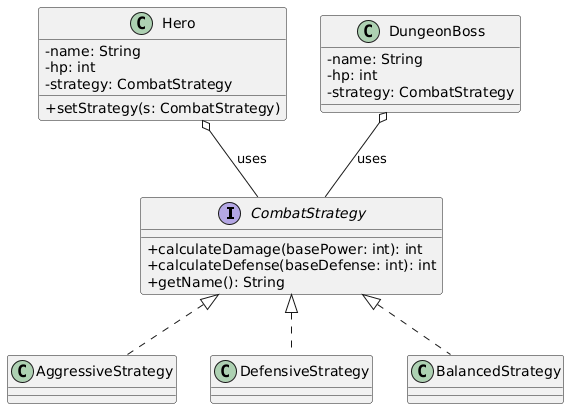

The diagram above was rendered by PlantUML. Its source (embedded in the PNG):
@startuml
skinparam classAttributeIconSize 0

interface CombatStrategy {
    +calculateDamage(basePower: int): int
    +calculateDefense(baseDefense: int): int
    +getName(): String
}

class AggressiveStrategy implements CombatStrategy
class DefensiveStrategy implements CombatStrategy
class BalancedStrategy implements CombatStrategy

class Hero {
    -name: String
    -hp: int
    -strategy: CombatStrategy
    +setStrategy(s: CombatStrategy)
}

class DungeonBoss {
    -name: String
    -hp: int
    -strategy: CombatStrategy
}

Hero o-- CombatStrategy : uses
DungeonBoss o-- CombatStrategy : uses
@enduml